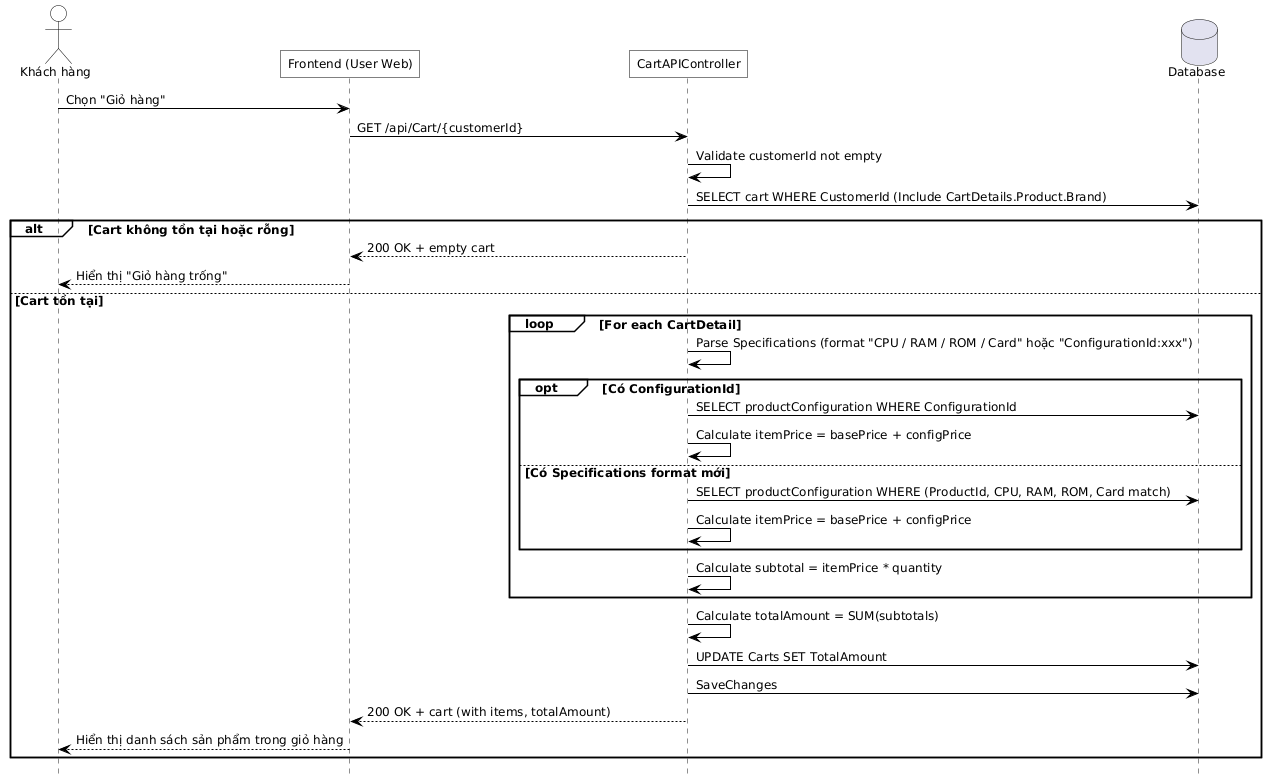

The diagram above was rendered by PlantUML. Its source (embedded in the PNG):
@startuml
hide footbox
skinparam defaultFontName Helvetica
skinparam defaultFontSize 12
skinparam maxMessageSize 500
skinparam ParticipantPadding 100

skinparam backgroundColor white
skinparam shadowing false
skinparam ActorBackgroundColor transparent
skinparam ParticipantBackgroundColor transparent
skinparam SequenceGroupBackgroundColor transparent
skinparam SequenceBoxBackgroundColor transparent
skinparam NoteBackgroundColor transparent

skinparam SequenceActivationBorderColor black
skinparam ActorBorderColor black
skinparam ParticipantBorderColor black
skinparam ArrowColor black
skinparam roundcorner 0

actor "Khách hàng" as CUSTOMER
participant "Frontend (User Web)" as FE
participant "CartAPIController" as API
database "Database" as DB

' 1) Xem giỏ hàng
CUSTOMER -> FE : Chọn "Giỏ hàng"
FE -> API : GET /api/Cart/{customerId}
API -> API : Validate customerId not empty
API -> DB : SELECT cart WHERE CustomerId (Include CartDetails.Product.Brand)
alt Cart không tồn tại hoặc rỗng
  API --> FE : 200 OK + empty cart
  FE --> CUSTOMER : Hiển thị "Giỏ hàng trống"
else Cart tồn tại
  loop For each CartDetail
    API -> API : Parse Specifications (format "CPU / RAM / ROM / Card" hoặc "ConfigurationId:xxx")
    opt Có ConfigurationId
      API -> DB : SELECT productConfiguration WHERE ConfigurationId
      API -> API : Calculate itemPrice = basePrice + configPrice
    else Có Specifications format mới
      API -> DB : SELECT productConfiguration WHERE (ProductId, CPU, RAM, ROM, Card match)
      API -> API : Calculate itemPrice = basePrice + configPrice
    end
    API -> API : Calculate subtotal = itemPrice * quantity
  end
  API -> API : Calculate totalAmount = SUM(subtotals)
  API -> DB : UPDATE Carts SET TotalAmount
  API -> DB : SaveChanges
  API --> FE : 200 OK + cart (with items, totalAmount)
  FE --> CUSTOMER : Hiển thị danh sách sản phẩm trong giỏ hàng
end

' 2) Thêm sản phẩm vào giỏ hàng
/'alt Thêm sản phẩm vào giỏ hàng'/
/'  CUSTOMER -> FE : Chọn sản phẩm + cấu hình\nNhấn "Thêm vào giỏ hàng"'/
/'  FE -> API : POST /api/Cart/add'/
/'  API -> API : Validate (CustomerId, ProductId, Quantity > 0)'/
/'  API -> DB : SELECT product WHERE ProductId AND Active=true'/
/'  alt Product không tồn tại'/
/'    API --> FE : 404 Not Found ("Sản phẩm không tồn tại")'/
/'    FE --> CUSTOMER : "Sản phẩm không tồn tại"'/
/'  else Product tồn tại'/
/'    API -> DB : SELECT cart WHERE CustomerId (Include CartDetails)'/
/'    alt Cart không tồn tại'/
/'      API -> API : GenerateCartId() (format CA001, CA002...)'/
/'      API -> DB : INSERT Carts (CartId, CustomerId, TotalAmount=0)'/
/'      API -> DB : SaveChanges'/
/'      API -> DB : Reload cart'/
/'    end'/
/'    opt Có ConfigurationId'/
/'      API -> DB : SELECT productConfiguration WHERE ConfigurationId'/
/'      API -> API : Build Specifications = "CPU / RAM / ROM / Card"'/
/'    end'/
/'    API -> DB : SELECT cartDetail WHERE ProductId AND Specifications'/
/'    alt CartDetail đã tồn tại'/
/'      opt Có configuration'/
/'        API -> API : CalculateAvailableQuantity (stock - ordered)'/
/'        API -> API : Check (currentQuantity + newQuantity) <= availableQuantity'/
/'        alt Vượt quá số lượng có sẵn'/
/'          API --> FE : 400 Bad Request ("Số lượng có sẵn: X")'/
/'          FE --> CUSTOMER : "Không đủ số lượng"'/
/'        else Hợp lệ'/
/'          API -> DB : UPDATE CartDetails SET Quantity += newQuantity'/
/'        end'/
/'      else Không có configuration'/
/'        API -> DB : UPDATE CartDetails SET Quantity += newQuantity'/
/'      end'/
/'    else CartDetail chưa tồn tại'/
/'      opt Có configuration'/
/'        API -> API : CalculateAvailableQuantity (stock - ordered)'/
/'        API -> API : Check newQuantity <= availableQuantity'/
/'        alt Vượt quá số lượng có sẵn'/
/'          API --> FE : 400 Bad Request ("Số lượng có sẵn: X")'/
/'          FE --> CUSTOMER : "Không đủ số lượng"'/
/'        else Hợp lệ'/
/'          API -> API : GenerateCartDetailId() (format CAD001, CAD002...)'/
/'          API -> DB : INSERT CartDetails (CartDetailId, CartId, ProductId, Quantity, Specifications)'/
/'        end'/
/'      else Không có configuration'/
/'        API -> API : GenerateCartDetailId()'/
/'        API -> DB : INSERT CartDetails'/
/'      end'/
/'    end'/
/'    API -> DB : SaveChanges'/
/'    API --> FE : 200 OK ("Đã thêm sản phẩm vào giỏ hàng")'/
/'    FE --> CUSTOMER : "Thêm thành công"\nReload cart'/
/'  end'/

/'else Cập nhật số lượng'/
/'  CUSTOMER -> FE : Thay đổi số lượng\nNhấn "Cập nhật"'/
/'  FE -> API : PUT /api/Cart/update'/
/'  API -> API : Validate (CartDetailId, Quantity > 0)'/
/'  API -> DB : SELECT cartDetail WHERE CartDetailId (Include Product)'/
/'  alt CartDetail không tồn tại'/
/'    API --> FE : 404 Not Found ("Không tìm thấy sản phẩm trong giỏ hàng")'/
/'    FE --> CUSTOMER : "Không tìm thấy sản phẩm"'/
/'  else CartDetail tồn tại'/
/'    opt Có ConfigurationId hoặc Specifications'/
/'      API -> DB : SELECT productConfiguration (from Specifications)'/
/'      opt Có configuration'/
/'        API -> API : CalculateAvailableQuantity (stock - ordered)'/
/'        API -> API : Check newQuantity <= availableQuantity'/
/'        alt Vượt quá số lượng có sẵn'/
/'          API --> FE : 400 Bad Request ("Số lượng có sẵn: X")'/
/'          FE --> CUSTOMER : "Không đủ số lượng"'/
/'        else Hợp lệ'/
/'          API -> DB : UPDATE CartDetails SET Quantity, Specifications'/
/'        end'/
/'      else Không có configuration'/
/'        API -> DB : UPDATE CartDetails SET Quantity'/
/'      end'/
/'    else Không có configuration'/
/'      API -> DB : UPDATE CartDetails SET Quantity'/
/'    end'/
/'    API -> DB : SaveChanges'/
/'    API --> FE : 200 OK ("Đã cập nhật giỏ hàng")'/
/'    FE --> CUSTOMER : "Cập nhật thành công"\nReload cart'/
/'  end'/

/'else Xóa sản phẩm khỏi giỏ hàng'/
/'  CUSTOMER -> FE : Chọn "Xóa"'/
/'  FE -> API : DELETE /api/Cart/remove/{cartDetailId}'/
/'  API -> API : Validate cartDetailId not empty'/
/'  API -> DB : SELECT cartDetail WHERE CartDetailId (Include Cart)'/
/'  alt CartDetail không tồn tại'/
/'    API --> FE : 404 Not Found ("Không tìm thấy sản phẩm trong giỏ hàng")'/
/'    FE --> CUSTOMER : "Không tìm thấy sản phẩm"'/
/'  else CartDetail tồn tại'/
/'    API -> API : Save CartId'/
/'    API -> DB : DELETE CartDetails'/
/'    API -> DB : SaveChanges'/
/'    API -> DB : SELECT cartDetails WHERE CartId'/
/'    alt Không còn CartDetail nào'/
/'      API -> DB : DELETE Carts'/
/'      API -> DB : SaveChanges'/
/'    end'/
/'    API --> FE : 200 OK ("Đã xóa sản phẩm khỏi giỏ hàng")'/
/'    FE --> CUSTOMER : "Xóa thành công"\nReload cart'/
/'  end'/

/'else Kiểm tra số lượng tồn kho'/
/'  CUSTOMER -> FE : Chọn sản phẩm để thanh toán\nNhấn "Thanh toán"'/
/'  FE -> API : POST /api/Cart/check-stock'/
/'  API -> API : Validate (CustomerId, CartDetailIds not empty)'/
/'  API -> DB : SELECT cart WHERE CustomerId (Include CartDetails.Product)'/
/'  loop For each selected CartDetail'/
/'    API -> API : Find ProductConfiguration (from Specifications)'/
/'    opt Có configuration'/
/'      API -> DB : SELECT saleInvoices WHERE Status IN ("Chờ xử lý", "Đang xử lý")'/
/'      API -> DB : SELECT saleInvoiceDetails WHERE ProductId AND Specifications match'/
/'      API -> API : Calculate orderedQuantity'/
/'      API -> API : Calculate availableQuantity = stockQuantity - orderedQuantity'/
/'      API -> API : Check cartQuantity <= availableQuantity'/
/'      alt Vượt quá số lượng có sẵn'/
/'        API -> API : Add to outOfStockItems'/
/'      end'/
/'    end'/
/'  end'/
/'  alt Có sản phẩm không đủ số lượng'/
/'    API --> FE : 400 Bad Request + outOfStockItems'/
/'    FE --> CUSTOMER : "Sản phẩm không đủ số lượng"'/
/'  else Tất cả đều đủ số lượng'/
/'    API --> FE : 200 OK ("Tất cả sản phẩm đều đủ số lượng")'/
/'    FE --> CUSTOMER : Redirect to Checkout'/
/'  end'/
/'end'/

/'FE --> CUSTOMER : Hiển thị giỏ hàng'/
@enduml